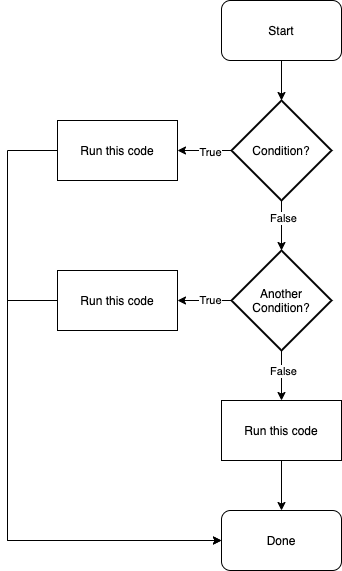

The diagram above was exported from draw.io. Its source (the exported page's mxGraphModel, read from the mxfile embedded in the PNG):
<mxGraphModel dx="2705" dy="757" grid="1" gridSize="10" guides="1" tooltips="1" connect="1" arrows="1" fold="1" page="1" pageScale="1" pageWidth="1654" pageHeight="1169" math="0" shadow="0">
  <root>
    <mxCell id="0" />
    <mxCell id="1" parent="0" />
    <mxCell id="2" style="edgeStyle=orthogonalEdgeStyle;rounded=0;orthogonalLoop=1;jettySize=auto;html=1;exitX=0.5;exitY=1;exitDx=0;exitDy=0;exitPerimeter=0;entryX=0.5;entryY=0;entryDx=0;entryDy=0;entryPerimeter=0;" edge="1" source="6" target="16" parent="1">
      <mxGeometry relative="1" as="geometry" />
    </mxCell>
    <mxCell id="3" value="False" style="edgeLabel;html=1;align=center;verticalAlign=middle;resizable=0;points=[];" vertex="1" connectable="0" parent="2">
      <mxGeometry x="-0.3095" y="1" relative="1" as="geometry">
        <mxPoint as="offset" />
      </mxGeometry>
    </mxCell>
    <mxCell id="4" style="edgeStyle=orthogonalEdgeStyle;rounded=0;orthogonalLoop=1;jettySize=auto;html=1;exitX=0;exitY=0.5;exitDx=0;exitDy=0;exitPerimeter=0;entryX=1;entryY=0.5;entryDx=0;entryDy=0;" edge="1" source="6" target="11" parent="1">
      <mxGeometry relative="1" as="geometry" />
    </mxCell>
    <mxCell id="5" value="True" style="edgeLabel;html=1;align=center;verticalAlign=middle;resizable=0;points=[];" vertex="1" connectable="0" parent="4">
      <mxGeometry x="-0.1759" y="1" relative="1" as="geometry">
        <mxPoint as="offset" />
      </mxGeometry>
    </mxCell>
    <mxCell id="6" value="Condition?" style="strokeWidth=2;html=1;shape=mxgraph.flowchart.decision;whiteSpace=wrap;" vertex="1" parent="1">
      <mxGeometry x="678" y="840" width="100" height="100" as="geometry" />
    </mxCell>
    <mxCell id="7" style="edgeStyle=orthogonalEdgeStyle;rounded=0;orthogonalLoop=1;jettySize=auto;html=1;exitX=0.5;exitY=1;exitDx=0;exitDy=0;entryX=0.5;entryY=0;entryDx=0;entryDy=0;entryPerimeter=0;" edge="1" target="6" parent="1">
      <mxGeometry relative="1" as="geometry">
        <mxPoint x="728" y="790" as="sourcePoint" />
      </mxGeometry>
    </mxCell>
    <mxCell id="8" value="Start" style="rounded=1;whiteSpace=wrap;html=1;" vertex="1" parent="1">
      <mxGeometry x="668" y="740" width="120" height="60" as="geometry" />
    </mxCell>
    <mxCell id="9" value="Done" style="rounded=1;whiteSpace=wrap;html=1;" vertex="1" parent="1">
      <mxGeometry x="668" y="1250" width="120" height="60" as="geometry" />
    </mxCell>
    <mxCell id="10" style="edgeStyle=orthogonalEdgeStyle;rounded=0;orthogonalLoop=1;jettySize=auto;html=1;entryX=0;entryY=0.5;entryDx=0;entryDy=0;" edge="1" source="11" target="9" parent="1">
      <mxGeometry relative="1" as="geometry">
        <Array as="points">
          <mxPoint x="454" y="890" />
          <mxPoint x="454" y="1280" />
        </Array>
      </mxGeometry>
    </mxCell>
    <mxCell id="11" value="Run this code" style="rounded=0;whiteSpace=wrap;html=1;" vertex="1" parent="1">
      <mxGeometry x="504" y="860" width="120" height="60" as="geometry" />
    </mxCell>
    <mxCell id="12" style="edgeStyle=orthogonalEdgeStyle;rounded=0;orthogonalLoop=1;jettySize=auto;html=1;exitX=0;exitY=0.5;exitDx=0;exitDy=0;exitPerimeter=0;entryX=1;entryY=0.5;entryDx=0;entryDy=0;" edge="1" source="16" target="18" parent="1">
      <mxGeometry relative="1" as="geometry" />
    </mxCell>
    <mxCell id="13" value="True" style="edgeLabel;html=1;align=center;verticalAlign=middle;resizable=0;points=[];" vertex="1" connectable="0" parent="12">
      <mxGeometry x="-0.1759" y="-1" relative="1" as="geometry">
        <mxPoint as="offset" />
      </mxGeometry>
    </mxCell>
    <mxCell id="14" style="edgeStyle=orthogonalEdgeStyle;rounded=0;orthogonalLoop=1;jettySize=auto;html=1;exitX=0.5;exitY=1;exitDx=0;exitDy=0;exitPerimeter=0;entryX=0.5;entryY=0;entryDx=0;entryDy=0;entryPerimeter=0;" edge="1" source="16" parent="1">
      <mxGeometry relative="1" as="geometry">
        <mxPoint x="728" y="1140" as="targetPoint" />
      </mxGeometry>
    </mxCell>
    <mxCell id="15" value="False" style="edgeLabel;html=1;align=center;verticalAlign=middle;resizable=0;points=[];" vertex="1" connectable="0" parent="14">
      <mxGeometry x="-0.1895" y="1" relative="1" as="geometry">
        <mxPoint as="offset" />
      </mxGeometry>
    </mxCell>
    <mxCell id="16" value="Another Condition?" style="strokeWidth=2;html=1;shape=mxgraph.flowchart.decision;whiteSpace=wrap;" vertex="1" parent="1">
      <mxGeometry x="678" y="990" width="100" height="100" as="geometry" />
    </mxCell>
    <mxCell id="17" style="edgeStyle=orthogonalEdgeStyle;rounded=0;orthogonalLoop=1;jettySize=auto;html=1;exitX=0;exitY=0.5;exitDx=0;exitDy=0;entryX=0;entryY=0.5;entryDx=0;entryDy=0;" edge="1" source="18" target="9" parent="1">
      <mxGeometry relative="1" as="geometry">
        <Array as="points">
          <mxPoint x="454" y="1040" />
          <mxPoint x="454" y="1280" />
        </Array>
      </mxGeometry>
    </mxCell>
    <mxCell id="18" value="Run this code" style="rounded=0;whiteSpace=wrap;html=1;" vertex="1" parent="1">
      <mxGeometry x="504" y="1010" width="120" height="60" as="geometry" />
    </mxCell>
    <mxCell id="19" style="edgeStyle=orthogonalEdgeStyle;rounded=0;orthogonalLoop=1;jettySize=auto;html=1;exitX=0.5;exitY=1;exitDx=0;exitDy=0;entryX=0.5;entryY=0;entryDx=0;entryDy=0;" edge="1" source="20" target="9" parent="1">
      <mxGeometry relative="1" as="geometry" />
    </mxCell>
    <mxCell id="20" value="Run this code" style="rounded=0;whiteSpace=wrap;html=1;" vertex="1" parent="1">
      <mxGeometry x="668" y="1140" width="120" height="60" as="geometry" />
    </mxCell>
  </root>
</mxGraphModel>